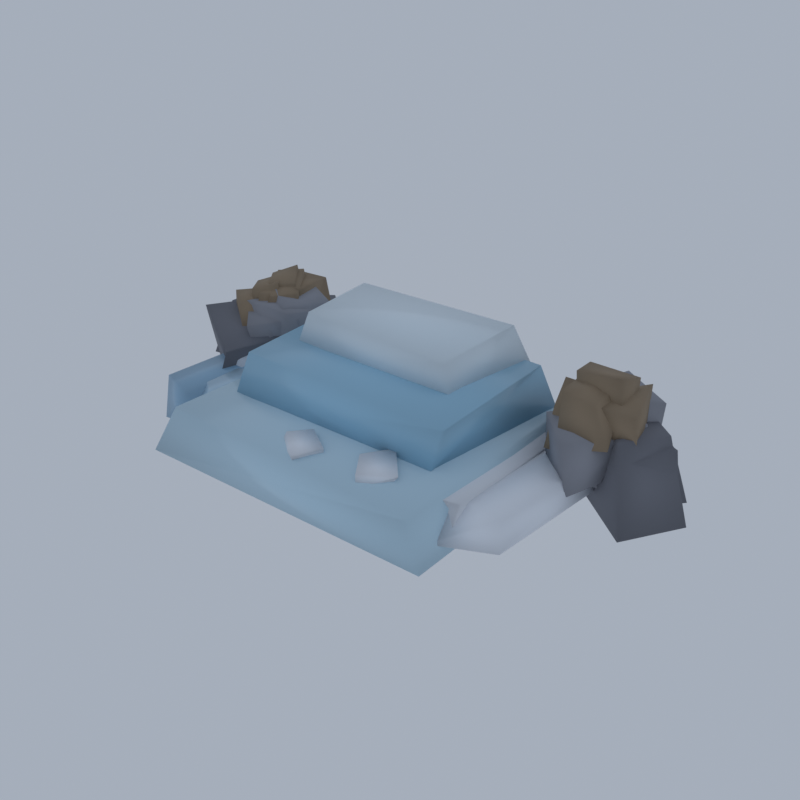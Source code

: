 # Source: HL03_02_glacier_tongue_02.blend  (saved by Blender 5.2.45; exported with 4.5.12 LTS)
import bpy
from mathutils import Matrix  # noqa: F401  (used for matrix-valued properties, if any)

bpy.ops.wm.read_factory_settings(use_empty=True)
scene = bpy.context.scene
scene.name = 'Scene'

# ---- collections
col_collection = bpy.data.collections.new('Collection'); scene.collection.children.link(col_collection)

# ---- materials (node trees are filled in below, after node groups)
mat_vg_f_icelo_ice = bpy.data.materials.new('vg_f_icelo|Ice')
mat_vg_f_icelo_ice.diffuse_color = (0.3112, 0.4995, 0.6661, 1.0)
mat_vg_f_ice_ice = bpy.data.materials.new('vg_f_ice|Ice')
mat_vg_f_ice_ice.diffuse_color = (0.4423, 0.6253, 0.7667, 1.0)
mat_vg_f_snowc_snow = bpy.data.materials.new('vg_f_snowc|Snow')
mat_vg_f_snowc_snow.diffuse_color = (0.7519, 0.8122, 0.8913, 1.0)
mat_vg_f_snow_snow = bpy.data.materials.new('vg_f_snow|Snow')
mat_vg_f_snow_snow.diffuse_color = (0.8592, 0.8994, 0.9574, 1.0)
mat_vg_f_recess_slate = bpy.data.materials.new('vg_f_recess|Slate')
mat_vg_f_recess_slate.diffuse_color = (0.03026, 0.02537, 0.03026, 1.0)
mat_vg_f_rkmid_slate = bpy.data.materials.new('vg_f_rkmid|Slate')
mat_vg_f_rkmid_slate.diffuse_color = (0.1905, 0.1975, 0.2271, 1.0)
mat_vg_f_rklit_cobblestone = bpy.data.materials.new('vg_f_rklit|Cobblestone')
mat_vg_f_rklit_cobblestone.diffuse_color = (0.3112, 0.3204, 0.3587, 1.0)
mat_vg_f_cliff3_cobblestone = bpy.data.materials.new('vg_f_cliff3|Cobblestone')
mat_vg_f_cliff3_cobblestone.diffuse_color = (0.3112, 0.2349, 0.1573, 1.0)
mat_vg_ice_ice = bpy.data.materials.new('vg_ice|Ice')
mat_vg_ice_ice.diffuse_color = (0.5605, 0.7667, 0.8913, 1.0)
mat_vg_ice2_ice = bpy.data.materials.new('vg_ice2|Ice')
mat_vg_ice2_ice.diffuse_color = (0.3587, 0.6253, 0.8122, 1.0)
mat_vg_icew_ice = bpy.data.materials.new('vg_iceW|Ice')
mat_vg_icew_ice.diffuse_color = (0.7667, 0.8751, 0.9406, 1.0)

# ---- material node trees
mat_vg_f_icelo_ice.use_nodes = True; mat_vg_f_icelo_ice.node_tree.nodes.clear()
_N = mat_vg_f_icelo_ice.node_tree.nodes; _L = mat_vg_f_icelo_ice.node_tree.links
n0 = _N.new('ShaderNodeBsdfPrincipled'); n0.name = 'Principled BSDF'; n0.location = (-200, 100)
n0.inputs[0].default_value = (0.3112, 0.4995, 0.6661, 1.0)
n0.inputs[2].default_value = 0.3
n0.inputs[10].default_value = 0.005
n1 = _N.new('ShaderNodeOutputMaterial'); n1.name = 'Material Output'; n1.location = (200, 100)
_L.new(n0.outputs[0], n1.inputs[0])
n1.is_active_output = True
mat_vg_f_ice_ice.use_nodes = True; mat_vg_f_ice_ice.node_tree.nodes.clear()
_N = mat_vg_f_ice_ice.node_tree.nodes; _L = mat_vg_f_ice_ice.node_tree.links
n0 = _N.new('ShaderNodeBsdfPrincipled'); n0.name = 'Principled BSDF'; n0.location = (-200, 100)
n0.inputs[0].default_value = (0.4423, 0.6253, 0.7667, 1.0)
n0.inputs[2].default_value = 0.32
n0.inputs[10].default_value = 0.005
n1 = _N.new('ShaderNodeOutputMaterial'); n1.name = 'Material Output'; n1.location = (200, 100)
_L.new(n0.outputs[0], n1.inputs[0])
n1.is_active_output = True
mat_vg_f_snowc_snow.use_nodes = True; mat_vg_f_snowc_snow.node_tree.nodes.clear()
_N = mat_vg_f_snowc_snow.node_tree.nodes; _L = mat_vg_f_snowc_snow.node_tree.links
n0 = _N.new('ShaderNodeBsdfPrincipled'); n0.name = 'Principled BSDF'; n0.location = (-200, 100)
n0.inputs[0].default_value = (0.7519, 0.8122, 0.8913, 1.0)
n0.inputs[2].default_value = 0.66
n0.inputs[10].default_value = 0.005
n1 = _N.new('ShaderNodeOutputMaterial'); n1.name = 'Material Output'; n1.location = (200, 100)
_L.new(n0.outputs[0], n1.inputs[0])
n1.is_active_output = True
mat_vg_f_snow_snow.use_nodes = True; mat_vg_f_snow_snow.node_tree.nodes.clear()
_N = mat_vg_f_snow_snow.node_tree.nodes; _L = mat_vg_f_snow_snow.node_tree.links
n0 = _N.new('ShaderNodeBsdfPrincipled'); n0.name = 'Principled BSDF'; n0.location = (-200, 100)
n0.inputs[0].default_value = (0.8592, 0.8994, 0.9574, 1.0)
n0.inputs[2].default_value = 0.62
n0.inputs[10].default_value = 0.005
n1 = _N.new('ShaderNodeOutputMaterial'); n1.name = 'Material Output'; n1.location = (200, 100)
_L.new(n0.outputs[0], n1.inputs[0])
n1.is_active_output = True
mat_vg_f_recess_slate.use_nodes = True; mat_vg_f_recess_slate.node_tree.nodes.clear()
_N = mat_vg_f_recess_slate.node_tree.nodes; _L = mat_vg_f_recess_slate.node_tree.links
n0 = _N.new('ShaderNodeBsdfPrincipled'); n0.name = 'Principled BSDF'; n0.location = (-200, 100)
n0.inputs[0].default_value = (0.03026, 0.02537, 0.03026, 1.0)
n0.inputs[2].default_value = 0.96
n0.inputs[10].default_value = 0.005
n1 = _N.new('ShaderNodeOutputMaterial'); n1.name = 'Material Output'; n1.location = (200, 100)
_L.new(n0.outputs[0], n1.inputs[0])
n1.is_active_output = True
mat_vg_f_rkmid_slate.use_nodes = True; mat_vg_f_rkmid_slate.node_tree.nodes.clear()
_N = mat_vg_f_rkmid_slate.node_tree.nodes; _L = mat_vg_f_rkmid_slate.node_tree.links
n0 = _N.new('ShaderNodeBsdfPrincipled'); n0.name = 'Principled BSDF'; n0.location = (-200, 100)
n0.inputs[0].default_value = (0.1905, 0.1975, 0.2271, 1.0)
n0.inputs[2].default_value = 0.92
n0.inputs[10].default_value = 0.005
n1 = _N.new('ShaderNodeOutputMaterial'); n1.name = 'Material Output'; n1.location = (200, 100)
_L.new(n0.outputs[0], n1.inputs[0])
n1.is_active_output = True
mat_vg_f_rklit_cobblestone.use_nodes = True; mat_vg_f_rklit_cobblestone.node_tree.nodes.clear()
_N = mat_vg_f_rklit_cobblestone.node_tree.nodes; _L = mat_vg_f_rklit_cobblestone.node_tree.links
n0 = _N.new('ShaderNodeBsdfPrincipled'); n0.name = 'Principled BSDF'; n0.location = (-200, 100)
n0.inputs[0].default_value = (0.3112, 0.3204, 0.3587, 1.0)
n0.inputs[2].default_value = 0.9
n0.inputs[10].default_value = 0.005
n1 = _N.new('ShaderNodeOutputMaterial'); n1.name = 'Material Output'; n1.location = (200, 100)
_L.new(n0.outputs[0], n1.inputs[0])
n1.is_active_output = True
mat_vg_f_cliff3_cobblestone.use_nodes = True; mat_vg_f_cliff3_cobblestone.node_tree.nodes.clear()
_N = mat_vg_f_cliff3_cobblestone.node_tree.nodes; _L = mat_vg_f_cliff3_cobblestone.node_tree.links
n0 = _N.new('ShaderNodeBsdfPrincipled'); n0.name = 'Principled BSDF'; n0.location = (-200, 100)
n0.inputs[0].default_value = (0.3112, 0.2349, 0.1573, 1.0)
n0.inputs[2].default_value = 0.9
n0.inputs[10].default_value = 0.005
n1 = _N.new('ShaderNodeOutputMaterial'); n1.name = 'Material Output'; n1.location = (200, 100)
_L.new(n0.outputs[0], n1.inputs[0])
n1.is_active_output = True
mat_vg_ice_ice.use_nodes = True; mat_vg_ice_ice.node_tree.nodes.clear()
_N = mat_vg_ice_ice.node_tree.nodes; _L = mat_vg_ice_ice.node_tree.links
n0 = _N.new('ShaderNodeBsdfPrincipled'); n0.name = 'Principled BSDF'; n0.location = (-200, 100)
n0.inputs[0].default_value = (0.5605, 0.7667, 0.8913, 1.0)
n0.inputs[2].default_value = 0.3
n0.inputs[10].default_value = 0.005
n1 = _N.new('ShaderNodeOutputMaterial'); n1.name = 'Material Output'; n1.location = (200, 100)
_L.new(n0.outputs[0], n1.inputs[0])
n1.is_active_output = True
mat_vg_ice2_ice.use_nodes = True; mat_vg_ice2_ice.node_tree.nodes.clear()
_N = mat_vg_ice2_ice.node_tree.nodes; _L = mat_vg_ice2_ice.node_tree.links
n0 = _N.new('ShaderNodeBsdfPrincipled'); n0.name = 'Principled BSDF'; n0.location = (-200, 100)
n0.inputs[0].default_value = (0.3587, 0.6253, 0.8122, 1.0)
n0.inputs[2].default_value = 0.28
n0.inputs[10].default_value = 0.005
n1 = _N.new('ShaderNodeOutputMaterial'); n1.name = 'Material Output'; n1.location = (200, 100)
_L.new(n0.outputs[0], n1.inputs[0])
n1.is_active_output = True
mat_vg_icew_ice.use_nodes = True; mat_vg_icew_ice.node_tree.nodes.clear()
_N = mat_vg_icew_ice.node_tree.nodes; _L = mat_vg_icew_ice.node_tree.links
n0 = _N.new('ShaderNodeBsdfPrincipled'); n0.name = 'Principled BSDF'; n0.location = (-200, 100)
n0.inputs[0].default_value = (0.7667, 0.8751, 0.9406, 1.0)
n0.inputs[2].default_value = 0.35
n0.inputs[10].default_value = 0.005
n1 = _N.new('ShaderNodeOutputMaterial'); n1.name = 'Material Output'; n1.location = (200, 100)
_L.new(n0.outputs[0], n1.inputs[0])
n1.is_active_output = True

# ---- world
world_world = bpy.data.worlds.new('World'); scene.world = world_world
world_world.use_nodes = True; world_world.node_tree.nodes.clear()
_N = world_world.node_tree.nodes; _L = world_world.node_tree.links
n0 = _N.new('ShaderNodeOutputWorld'); n0.name = 'World Output'; n0.location = (200, 100)
n1 = _N.new('ShaderNodeBackground'); n1.name = 'Background'; n1.location = (-200, 100)
n1.inputs[0].default_value = (0.42, 0.47, 0.55, 1.0)
n1.inputs[1].default_value = 0.9
_L.new(n1.outputs[0], n0.inputs[0])
n0.is_active_output = True
world_world.color = (0.05088, 0.05088, 0.05088)
world_world.sun_shadow_jitter_overblur = 0.0

# ---- meshes
me_glacier_tongue = bpy.data.meshes.new('glacier_tongue')
me_glacier_tongue.from_pydata([(-36.8, -16.64, 3.349), (-28.44, -16.38, 3.752), (-28.21, 8.918, 4.093), (-35.26, 8.663, 3.127), (-37.54, -14.7, 10.15), (-30.08, -17.22, 10.16), (-28.06, 6.856, 11.06), (-35.12, 6.923, 10.97), (-31.23, -16.75, 5.55), (-21.96, -19.72, 4.582), (-21.78, 10.83, 4.606), (-30.0, 14.12, 5.426), (-30.1, -12.83, 10.49), (-22.61, -17.64, 10.97), (-22.01, 8.013, 10.93), (-29.72, 11.25, 10.74), (-22.62, -6.073, 5.975), (-22.14, -3.025, 6.194), (-27.86, -1.284, 5.642), (-28.96, -4.911, 6.332), (-24.57, -5.386, 11.66), (-24.06, -3.153, 11.69), (-26.93, -2.41, 11.59), (-27.22, -4.065, 11.28), (-25.38, -20.79, 4.579), (-16.34, -23.55, 4.843), (-14.02, 13.43, 4.771), (-21.97, 9.48, 3.784), (-23.58, -18.53, 10.43), (-16.49, -17.39, 10.89), (-14.72, 7.415, 10.61), (-21.58, 8.986, 10.99), (-16.29, -22.91, 5.457), (-7.185, -17.87, 5.854), (-10.23, 15.28, 5.531), (-17.04, 12.49, 6.219), (-14.83, -20.97, 10.91), (-8.992, -14.65, 10.94), (-9.149, 13.16, 11.19), (-17.51, 7.422, 10.28), (-29.81, -6.133, 5.428), (-28.55, -2.514, 6.208), (-35.76, -2.183, 6.155), (-34.86, -6.028, 5.899), (-29.65, -5.497, 11.68), (-29.31, -3.41, 12.22), (-33.83, -2.987, 12.1), (-34.05, -5.258, 11.04), (-9.357, -21.15, 5.85), (-1.775, -22.7, 5.205), (-2.965, 17.08, 5.53), (-10.14, 14.42, 5.313), (-8.604, -17.1, 10.62), (-1.65, -14.62, 10.48), (-3.241, 13.26, 10.39), (-10.52, 14.19, 10.09), (-2.814, -16.66, 5.424), (5.525, -19.32, 5.767), (3.691, 16.93, 5.286), (-3.545, 12.72, 4.83), (-3.704, -15.12, 10.94), (4.131, -16.07, 10.76), (4.698, 11.93, 10.71), (-3.751, 10.29, 11.12), (1.528, -10.72, 6.322), (3.237, -5.005, 4.959), (0.05831, -3.533, 5.704), (-2.4, -7.725, 4.966), (1.036, -9.19, 12.34), (2.876, -5.453, 12.32), (-0.2506, -4.492, 11.67), (-0.996, -7.852, 11.69), (2.025, -18.9, 5.679), (9.346, -20.55, 4.946), (13.04, 14.57, 5.338), (3.458, 12.49, 4.89), (1.833, -15.01, 9.467), (10.22, -19.8, 9.574), (11.73, 7.978, 9.502), (3.694, 9.582, 9.737), (9.461, -19.06, 4.771), (18.59, -19.91, 5.658), (17.64, 12.89, 5.499), (8.946, 13.03, 4.86), (10.01, -11.44, 10.9), (17.0, -14.0, 10.82), (17.11, 11.29, 10.11), (10.8, 9.046, 10.33), (16.39, -14.66, 4.589), (23.51, -18.65, 4.872), (23.86, 12.74, 5.588), (16.54, 10.14, 4.993), (15.95, -16.77, 9.735), (23.88, -16.22, 10.61), (23.63, 8.413, 9.91), (16.17, 9.958, 10.08), (21.43, -20.36, 5.368), (30.78, -16.64, 5.79), (31.93, 12.14, 5.259), (24.86, 12.38, 5.864), (21.9, -13.74, 10.05), (29.4, -15.03, 9.592), (31.06, 8.224, 9.729), (23.61, 10.13, 9.584), (-6.18, -9.604, 10.32), (-1.134, -5.1, 10.17), (-4.758, 0.2774, 10.11), (-10.14, -3.756, 10.31), (-5.139, -8.804, 11.92), (-1.083, -4.813, 12.06), (-5.375, 0.1895, 11.92), (-9.636, -3.479, 12.12), (10.35, -21.86, 10.49), (13.43, -17.9, 10.46), (10.47, -12.67, 10.14), (5.497, -15.18, 10.19), (9.568, -21.07, 11.87), (14.62, -17.91, 12.03), (9.254, -11.99, 12.04), (6.209, -16.35, 11.92), (3.425, 11.5, 10.38), (7.818, 17.99, 10.2), (3.345, 20.44, 10.29), (0.2833, 14.63, 10.48), (4.331, 11.93, 12.26), (6.656, 17.6, 11.95), (2.276, 19.99, 11.92), (-1.064, 13.73, 12.18), (-11.47, -2.477, 10.43), (-5.994, 0.774, 10.45), (-7.865, 8.35, 10.4), (-13.78, 4.477, 10.35), (-11.32, -1.052, 12.09), (-5.565, 1.45, 11.9), (-7.695, 7.444, 12.19), (-14.4, 4.461, 11.97), (-1.131, -22.63, 10.39), (1.081, -18.41, 10.31), (-3.327, -15.74, 10.43), (-6.662, -19.28, 10.13), (-0.5168, -23.15, 11.97), (1.221, -18.46, 11.89), (-3.68, -15.37, 12.09), (-5.99, -18.71, 12.23), (-3.851, -6.223, 10.37), (-0.03773, -4.501, 10.47), (-2.614, 0.9366, 10.2), (-6.863, -0.5593, 10.36), (-4.124, -6.727, 12.17), (-0.04409, -4.525, 11.92), (-3.13, 1.806, 11.96), (-6.398, 0.2379, 12.07), (2.752, -8.382, 10.69), (3.853, -8.591, 10.69), (5.431, 0.6629, 10.69), (4.331, 0.8721, 10.69), (2.752, -8.382, 11.24), (3.853, -8.591, 11.24), (5.431, 0.6629, 11.24), (4.331, 0.8721, 11.24), (5.298, -6.825, 10.69), (6.14, -7.0, 10.69), (7.945, 2.68, 10.69), (7.104, 2.855, 10.69), (5.298, -6.825, 11.19), (6.14, -7.0, 11.19), (7.945, 2.68, 11.19), (7.104, 2.855, 11.19), (-23.04, -1.349, 10.69), (-21.95, -1.526, 10.69), (-20.44, 8.843, 10.69), (-21.53, 9.02, 10.69), (-23.04, -1.349, 11.19), (-21.95, -1.526, 11.19), (-20.44, 8.843, 11.19), (-21.53, 9.02, 11.19), (10.49, -10.86, 10.69), (11.4, -11.03, 10.69), (13.5, 1.943, 10.69), (12.59, 2.108, 10.69), (10.49, -10.86, 11.19), (11.4, -11.03, 11.19), (13.5, 1.943, 11.19), (12.59, 2.108, 11.19), (-0.9774, -4.26, 10.69), (-0.1924, -4.171, 10.69), (-1.629, 9.978, 10.69), (-2.414, 9.889, 10.69), (-0.9774, -4.26, 11.19), (-0.1924, -4.171, 11.19), (-1.629, 9.978, 11.19), (-2.414, 9.889, 11.19), (-33.15, 6.834, 2.435), (-26.77, 16.69, 2.274), (-35.73, 23.51, 0.0), (-42.88, 12.22, 0.6179), (-32.83, 7.219, 13.93), (-29.21, 18.47, 12.95), (-36.76, 25.0, 12.36), (-43.8, 14.19, 14.06), (-34.68, 7.081, 3.176), (-27.05, 7.966, 3.232), (-27.45, 16.77, 2.839), (-34.88, 15.35, 2.247), (-32.38, 8.665, 10.73), (-28.29, 9.257, 10.02), (-28.02, 17.13, 11.66), (-33.61, 16.26, 10.1), (-35.06, -8.345, 1.725), (-24.22, 1.768, 5.03), (-38.03, 10.95, 4.616), (-42.56, 1.404, 4.448), (-30.76, -7.754, 13.86), (-27.21, 2.486, 14.18), (-36.96, 12.33, 16.26), (-44.1, -0.2384, 16.39), (-34.22, 8.489, 5.758), (-27.77, 10.82, 4.48), (-30.22, 19.16, 3.639), (-37.21, 14.65, 3.743), (-33.85, 6.985, 13.99), (-30.24, 11.99, 12.38), (-31.39, 17.36, 12.47), (-38.5, 14.87, 13.55), (-42.13, 4.461, 3.953), (-33.27, 4.065, 5.811), (-34.0, 17.85, 5.401), (-45.0, 14.34, 4.175), (-40.65, 3.937, 16.06), (-32.19, 7.074, 14.58), (-36.01, 15.58, 16.35), (-43.64, 13.52, 16.61), (-44.63, 1.558, 6.625), (-34.27, 3.027, 6.547), (-36.65, 15.85, 5.128), (-44.8, 13.27, 7.701), (-41.83, 3.957, 16.5), (-37.2, 4.448, 15.59), (-37.32, 13.46, 15.13), (-44.42, 12.71, 15.32), (36.37, 2.925, 3.489), (42.91, 11.12, 1.657), (35.5, 16.34, 0.5908), (29.16, 11.8, 3.084), (36.51, 2.403, 12.51), (41.64, 10.21, 13.79), (34.83, 14.66, 13.02), (28.94, 10.67, 13.32), (36.7, 10.2, 2.327), (41.99, 14.97, 3.023), (32.98, 20.59, 3.67), (29.29, 14.87, 3.634), (38.11, 10.33, 9.998), (39.23, 14.33, 11.58), (34.79, 19.14, 10.46), (29.33, 15.0, 11.52), (26.77, 8.824, 2.536), (34.37, 13.66, 3.705), (26.21, 23.12, 3.836), (20.26, 16.04, 4.775), (27.53, 9.736, 15.0), (33.31, 13.26, 12.41), (26.24, 21.46, 14.76), (20.93, 14.98, 13.28), (39.28, -0.4658, 2.98), (45.0, 8.825, 3.146), (34.12, 17.31, 6.046), (26.66, 9.286, 3.428), (36.08, 3.09, 15.99), (39.98, 11.2, 15.05), (34.14, 15.95, 14.99), (31.18, 8.763, 13.97), (24.39, 8.389, 6.63), (30.69, 11.78, 4.8), (26.83, 18.61, 4.953), (19.32, 14.48, 4.736), (24.1, 9.038, 13.72), (29.3, 12.55, 13.21), (26.75, 18.88, 13.86), (20.88, 16.07, 12.02), (24.01, 3.358, 5.881), (31.9, 5.037, 7.677), (25.76, 17.21, 7.111), (20.01, 14.29, 6.587), (24.78, 4.161, 13.72), (30.58, 7.345, 14.79), (26.46, 16.66, 14.23), (21.1, 12.09, 15.67), (-24.67, 3.24, 6.533), (-25.56, 13.41, 6.189), (-38.28, 12.19, 6.151), (-37.51, 1.406, 7.731), (-25.78, 1.779, 18.83), (-25.38, 11.97, 16.74), (-34.76, 13.22, 17.69), (-36.33, 2.125, 18.58), (-28.94, -0.2192, 9.072), (-25.98, 8.848, 8.406), (-35.08, 10.86, 7.423), (-36.37, 2.391, 7.033), (-28.75, 0.5774, 16.66), (-27.77, 9.019, 16.87), (-33.99, 10.57, 16.43), (-35.18, 1.757, 16.38), (-31.36, -0.1441, 8.609), (-25.65, 4.646, 9.595), (-34.35, 12.7, 9.416), (-40.37, 6.163, 8.524), (-31.19, -2.507, 16.64), (-25.44, 3.807, 17.3), (-34.88, 14.58, 17.14), (-39.51, 6.24, 17.82), (-26.51, 2.359, 10.77), (-23.62, 10.72, 9.019), (-36.06, 17.4, 8.101), (-39.82, 6.62, 8.4), (-28.08, 2.948, 18.99), (-25.3, 11.59, 18.08), (-33.21, 14.58, 19.47), (-35.69, 7.974, 20.57), (-34.51, 5.139, 10.14), (-28.96, 5.243, 11.3), (-30.61, 10.61, 11.24), (-36.77, 9.926, 11.76), (-34.44, 4.816, 16.13), (-30.38, 5.525, 16.12), (-31.43, 9.411, 17.45), (-35.11, 9.912, 16.48), (34.43, 4.805, 6.316), (36.49, 13.01, 8.304), (27.82, 14.88, 7.669), (27.33, 5.764, 6.411), (34.6, 6.938, 16.81), (36.34, 10.99, 15.72), (27.12, 12.36, 16.85), (26.46, 5.331, 16.89), (30.96, -1.299, 7.243), (33.6, 3.878, 8.243), (30.14, 8.551, 7.865), (24.22, 4.192, 7.494), (30.48, -2.369, 15.92), (35.72, 5.197, 15.14), (29.28, 8.356, 16.93), (24.33, 3.271, 16.88), (27.3, 3.425, 9.539), (35.02, 7.612, 8.272), (30.65, 12.62, 10.04), (23.67, 12.03, 9.788), (27.94, 2.793, 16.42), (35.37, 6.405, 18.64), (30.52, 12.05, 16.42), (24.74, 10.38, 17.22), (30.49, 6.687, 10.02), (36.34, 14.44, 8.836), (29.31, 20.38, 10.22), (23.66, 11.75, 8.337), (29.96, 7.2, 20.22), (37.19, 14.44, 17.96), (28.91, 18.16, 19.23), (24.44, 11.06, 17.97), (-33.76, -1.199, 12.6), (-30.71, 5.876, 11.26), (-39.3, 10.18, 12.26), (-40.96, 4.005, 12.5), (-36.06, 0.7648, 18.66), (-32.22, 4.459, 17.07), (-37.06, 7.902, 18.97), (-40.76, 4.064, 18.75), (-35.66, 8.406, 13.3), (-29.52, 8.373, 11.93), (-28.57, 15.99, 12.82), (-35.17, 15.39, 13.38), (-35.41, 8.679, 20.23), (-29.57, 8.601, 20.22), (-31.29, 16.98, 19.6), (-35.35, 14.7, 20.5), (-33.74, 2.653, 14.43), (-27.77, 6.408, 12.92), (-32.63, 14.95, 13.75), (-39.03, 10.66, 14.25), (-32.38, 4.13, 19.59), (-29.06, 7.675, 19.85), (-34.23, 14.46, 21.24), (-37.9, 11.7, 20.93), (-34.42, 2.115, 13.74), (-30.45, 5.139, 13.93), (-34.52, 11.47, 15.02), (-38.86, 8.241, 15.28), (-34.38, 3.638, 19.7), (-31.83, 6.321, 19.79), (-34.8, 10.9, 20.34), (-37.89, 8.0, 19.92), (-35.33, 2.985, 15.23), (-32.05, 6.709, 15.71), (-36.67, 12.22, 15.52), (-40.21, 9.327, 14.62), (-36.35, 3.753, 20.05), (-33.21, 6.531, 20.87), (-35.66, 12.08, 20.99), (-39.09, 7.824, 19.79), (-35.52, 6.389, 16.79), (-31.28, 9.358, 16.21), (-33.62, 13.82, 16.99), (-38.92, 10.83, 16.27), (-34.89, 6.476, 20.68), (-31.07, 9.1, 20.67), (-34.76, 13.42, 22.17), (-37.56, 10.01, 20.97), (25.11, 1.899, 11.86), (32.27, 4.804, 10.55), (29.75, 12.52, 11.61), (24.0, 10.68, 11.45), (25.43, 3.57, 18.21), (33.19, 5.456, 19.41), (29.62, 11.21, 18.82), (23.6, 9.206, 19.93), (32.71, 4.246, 12.31), (37.72, 6.258, 11.46), (35.27, 13.03, 13.41), (28.98, 9.703, 13.37), (31.89, 3.158, 20.3), (37.43, 4.919, 19.6), (35.04, 13.96, 20.56), (29.89, 11.08, 19.03), (33.18, 5.149, 14.08), (35.29, 12.76, 12.64), (28.78, 13.24, 14.47), (28.11, 7.892, 13.65), (33.47, 6.087, 20.44), (34.28, 11.8, 20.06), (29.45, 13.35, 20.76), (28.07, 8.422, 20.81), (27.85, 0.4592, 13.35), (35.28, 1.834, 14.82), (32.18, 9.592, 14.25), (26.64, 8.797, 13.12), (27.57, 1.779, 21.83), (32.43, 2.443, 20.87), (32.71, 10.32, 21.61), (26.1, 10.01, 21.07), (25.93, 7.577, 15.01), (30.44, 7.905, 15.0), (29.84, 13.43, 15.4), (25.29, 12.47, 15.55), (26.06, 8.123, 19.84), (29.44, 9.6, 19.59), (30.4, 12.99, 20.62), (25.66, 12.96, 20.49), (27.68, 5.938, 16.61), (34.87, 6.371, 14.74), (33.66, 12.29, 16.73), (25.93, 11.97, 16.64), (26.69, 6.763, 22.76), (34.44, 5.709, 24.0), (34.1, 11.87, 22.05), (25.97, 11.72, 22.15), (-29.39, -25.0, 3.41), (23.7, -24.62, 3.517), (22.81, 15.68, 3.68), (-24.98, 16.13, 3.593), (-25.7, -23.02, 11.45), (21.01, -24.39, 10.98), (20.4, 14.38, 11.36), (-25.55, 13.74, 11.06), (-22.63, -13.47, 10.66), (16.07, -12.72, 10.88), (19.34, 14.86, 10.49), (-23.76, 15.48, 10.27), (-20.68, -11.84, 18.27), (18.36, -12.85, 18.39), (16.54, 13.59, 18.01), (-22.99, 14.86, 18.06), (-18.46, -3.595, 16.88), (12.25, -3.592, 17.01), (14.27, 14.61, 16.94), (-19.02, 14.25, 16.69), (-16.07, -3.032, 23.39), (11.3, -3.845, 23.1), (11.24, 13.66, 23.14), (-18.39, 12.73, 23.0)], [], [(0, 3, 2, 1), (4, 5, 6, 7), (0, 1, 5, 4), (1, 2, 6, 5), (2, 3, 7, 6), (3, 0, 4, 7), (8, 11, 10, 9), (12, 13, 14, 15), (8, 9, 13, 12), (9, 10, 14, 13), (10, 11, 15, 14), (11, 8, 12, 15), (16, 19, 18, 17), (20, 21, 22, 23), (16, 17, 21, 20), (17, 18, 22, 21), (18, 19, 23, 22), (19, 16, 20, 23), (24, 27, 26, 25), (28, 29, 30, 31), (24, 25, 29, 28), (25, 26, 30, 29), (26, 27, 31, 30), (27, 24, 28, 31), (32, 35, 34, 33), (36, 37, 38, 39), (32, 33, 37, 36), (33, 34, 38, 37), (34, 35, 39, 38), (35, 32, 36, 39), (40, 43, 42, 41), (44, 45, 46, 47), (40, 41, 45, 44), (41, 42, 46, 45), (42, 43, 47, 46), (43, 40, 44, 47), (48, 51, 50, 49), (52, 53, 54, 55), (48, 49, 53, 52), (49, 50, 54, 53), (50, 51, 55, 54), (51, 48, 52, 55), (56, 59, 58, 57), (60, 61, 62, 63), (56, 57, 61, 60), (57, 58, 62, 61), (58, 59, 63, 62), (59, 56, 60, 63), (64, 67, 66, 65), (68, 69, 70, 71), (64, 65, 69, 68), (65, 66, 70, 69), (66, 67, 71, 70), (67, 64, 68, 71), (72, 75, 74, 73), (76, 77, 78, 79), (72, 73, 77, 76), (73, 74, 78, 77), (74, 75, 79, 78), (75, 72, 76, 79), (80, 83, 82, 81), (84, 85, 86, 87), (80, 81, 85, 84), (81, 82, 86, 85), (82, 83, 87, 86), (83, 80, 84, 87), (88, 91, 90, 89), (92, 93, 94, 95), (88, 89, 93, 92), (89, 90, 94, 93), (90, 91, 95, 94), (91, 88, 92, 95), (96, 99, 98, 97), (100, 101, 102, 103), (96, 97, 101, 100), (97, 98, 102, 101), (98, 99, 103, 102), (99, 96, 100, 103), (104, 107, 106, 105), (108, 109, 110, 111), (104, 105, 109, 108), (105, 106, 110, 109), (106, 107, 111, 110), (107, 104, 108, 111), (112, 115, 114, 113), (116, 117, 118, 119), (112, 113, 117, 116), (113, 114, 118, 117), (114, 115, 119, 118), (115, 112, 116, 119), (120, 123, 122, 121), (124, 125, 126, 127), (120, 121, 125, 124), (121, 122, 126, 125), (122, 123, 127, 126), (123, 120, 124, 127), (128, 131, 130, 129), (132, 133, 134, 135), (128, 129, 133, 132), (129, 130, 134, 133), (130, 131, 135, 134), (131, 128, 132, 135), (136, 139, 138, 137), (140, 141, 142, 143), (136, 137, 141, 140), (137, 138, 142, 141), (138, 139, 143, 142), (139, 136, 140, 143), (144, 147, 146, 145), (148, 149, 150, 151), (144, 145, 149, 148), (145, 146, 150, 149), (146, 147, 151, 150), (147, 144, 148, 151), (152, 155, 154, 153), (156, 157, 158, 159), (152, 153, 157, 156), (153, 154, 158, 157), (154, 155, 159, 158), (155, 152, 156, 159), (160, 163, 162, 161), (164, 165, 166, 167), (160, 161, 165, 164), (161, 162, 166, 165), (162, 163, 167, 166), (163, 160, 164, 167), (168, 171, 170, 169), (172, 173, 174, 175), (168, 169, 173, 172), (169, 170, 174, 173), (170, 171, 175, 174), (171, 168, 172, 175), (176, 179, 178, 177), (180, 181, 182, 183), (176, 177, 181, 180), (177, 178, 182, 181), (178, 179, 183, 182), (179, 176, 180, 183), (184, 187, 186, 185), (188, 189, 190, 191), (184, 185, 189, 188), (185, 186, 190, 189), (186, 187, 191, 190), (187, 184, 188, 191), (192, 195, 194, 193), (196, 197, 198, 199), (192, 193, 197, 196), (193, 194, 198, 197), (194, 195, 199, 198), (195, 192, 196, 199), (200, 203, 202, 201), (204, 205, 206, 207), (200, 201, 205, 204), (201, 202, 206, 205), (202, 203, 207, 206), (203, 200, 204, 207), (208, 211, 210, 209), (212, 213, 214, 215), (208, 209, 213, 212), (209, 210, 214, 213), (210, 211, 215, 214), (211, 208, 212, 215), (216, 219, 218, 217), (220, 221, 222, 223), (216, 217, 221, 220), (217, 218, 222, 221), (218, 219, 223, 222), (219, 216, 220, 223), (224, 227, 226, 225), (228, 229, 230, 231), (224, 225, 229, 228), (225, 226, 230, 229), (226, 227, 231, 230), (227, 224, 228, 231), (232, 235, 234, 233), (236, 237, 238, 239), (232, 233, 237, 236), (233, 234, 238, 237), (234, 235, 239, 238), (235, 232, 236, 239), (240, 243, 242, 241), (244, 245, 246, 247), (240, 241, 245, 244), (241, 242, 246, 245), (242, 243, 247, 246), (243, 240, 244, 247), (248, 251, 250, 249), (252, 253, 254, 255), (248, 249, 253, 252), (249, 250, 254, 253), (250, 251, 255, 254), (251, 248, 252, 255), (256, 259, 258, 257), (260, 261, 262, 263), (256, 257, 261, 260), (257, 258, 262, 261), (258, 259, 263, 262), (259, 256, 260, 263), (264, 267, 266, 265), (268, 269, 270, 271), (264, 265, 269, 268), (265, 266, 270, 269), (266, 267, 271, 270), (267, 264, 268, 271), (272, 275, 274, 273), (276, 277, 278, 279), (272, 273, 277, 276), (273, 274, 278, 277), (274, 275, 279, 278), (275, 272, 276, 279), (280, 283, 282, 281), (284, 285, 286, 287), (280, 281, 285, 284), (281, 282, 286, 285), (282, 283, 287, 286), (283, 280, 284, 287), (288, 291, 290, 289), (292, 293, 294, 295), (288, 289, 293, 292), (289, 290, 294, 293), (290, 291, 295, 294), (291, 288, 292, 295), (296, 299, 298, 297), (300, 301, 302, 303), (296, 297, 301, 300), (297, 298, 302, 301), (298, 299, 303, 302), (299, 296, 300, 303), (304, 307, 306, 305), (308, 309, 310, 311), (304, 305, 309, 308), (305, 306, 310, 309), (306, 307, 311, 310), (307, 304, 308, 311), (312, 315, 314, 313), (316, 317, 318, 319), (312, 313, 317, 316), (313, 314, 318, 317), (314, 315, 319, 318), (315, 312, 316, 319), (320, 323, 322, 321), (324, 325, 326, 327), (320, 321, 325, 324), (321, 322, 326, 325), (322, 323, 327, 326), (323, 320, 324, 327), (328, 331, 330, 329), (332, 333, 334, 335), (328, 329, 333, 332), (329, 330, 334, 333), (330, 331, 335, 334), (331, 328, 332, 335), (336, 339, 338, 337), (340, 341, 342, 343), (336, 337, 341, 340), (337, 338, 342, 341), (338, 339, 343, 342), (339, 336, 340, 343), (344, 347, 346, 345), (348, 349, 350, 351), (344, 345, 349, 348), (345, 346, 350, 349), (346, 347, 351, 350), (347, 344, 348, 351), (352, 355, 354, 353), (356, 357, 358, 359), (352, 353, 357, 356), (353, 354, 358, 357), (354, 355, 359, 358), (355, 352, 356, 359), (360, 363, 362, 361), (364, 365, 366, 367), (360, 361, 365, 364), (361, 362, 366, 365), (362, 363, 367, 366), (363, 360, 364, 367), (368, 371, 370, 369), (372, 373, 374, 375), (368, 369, 373, 372), (369, 370, 374, 373), (370, 371, 375, 374), (371, 368, 372, 375), (376, 379, 378, 377), (380, 381, 382, 383), (376, 377, 381, 380), (377, 378, 382, 381), (378, 379, 383, 382), (379, 376, 380, 383), (384, 387, 386, 385), (388, 389, 390, 391), (384, 385, 389, 388), (385, 386, 390, 389), (386, 387, 391, 390), (387, 384, 388, 391), (392, 395, 394, 393), (396, 397, 398, 399), (392, 393, 397, 396), (393, 394, 398, 397), (394, 395, 399, 398), (395, 392, 396, 399), (400, 403, 402, 401), (404, 405, 406, 407), (400, 401, 405, 404), (401, 402, 406, 405), (402, 403, 407, 406), (403, 400, 404, 407), (408, 411, 410, 409), (412, 413, 414, 415), (408, 409, 413, 412), (409, 410, 414, 413), (410, 411, 415, 414), (411, 408, 412, 415), (416, 419, 418, 417), (420, 421, 422, 423), (416, 417, 421, 420), (417, 418, 422, 421), (418, 419, 423, 422), (419, 416, 420, 423), (424, 427, 426, 425), (428, 429, 430, 431), (424, 425, 429, 428), (425, 426, 430, 429), (426, 427, 431, 430), (427, 424, 428, 431), (432, 435, 434, 433), (436, 437, 438, 439), (432, 433, 437, 436), (433, 434, 438, 437), (434, 435, 439, 438), (435, 432, 436, 439), (440, 443, 442, 441), (444, 445, 446, 447), (440, 441, 445, 444), (441, 442, 446, 445), (442, 443, 447, 446), (443, 440, 444, 447), (448, 451, 450, 449), (452, 453, 454, 455), (448, 449, 453, 452), (449, 450, 454, 453), (450, 451, 455, 454), (451, 448, 452, 455), (456, 459, 458, 457), (460, 461, 462, 463), (456, 457, 461, 460), (457, 458, 462, 461), (458, 459, 463, 462), (459, 456, 460, 463), (464, 467, 466, 465), (468, 469, 470, 471), (464, 465, 469, 468), (465, 466, 470, 469), (466, 467, 471, 470), (467, 464, 468, 471), (472, 475, 474, 473), (476, 477, 478, 479), (472, 473, 477, 476), (473, 474, 478, 477), (474, 475, 479, 478), (475, 472, 476, 479)])
me_glacier_tongue.polygons.foreach_set('use_smooth', [True] * 360)
me_glacier_tongue.polygons.foreach_set('material_index', [0, 0, 0, 0, 0, 0, 1, 1, 1, 1, 1, 1, 1, 1, 1, 1, 1, 1, 1, 1, 1, 1, 1, 1, 1, 1, 1, 1, 1, 1, 2, 2, 2, 2, 2, 2, 2, 2, 2, 2, 2, 2, 2, 2, 2, 2, 2, 2, 2, 2, 2, 2, 2, 2, 2, 2, 2, 2, 2, 2, 2, 2, 2, 2, 2, 2, 3, 3, 3, 3, 3, 3, 3, 3, 3, 3, 3, 3, 3, 3, 3, 3, 3, 3, 3, 3, 3, 3, 3, 3, 3, 3, 3, 3, 3, 3, 3, 3, 3, 3, 3, 3, 3, 3, 3, 3, 3, 3, 3, 3, 3, 3, 3, 3, 4, 4, 4, 4, 4, 4, 4, 4, 4, 4, 4, 4, 4, 4, 4, 4, 4, 4, 4, 4, 4, 4, 4, 4, 4, 4, 4, 4, 4, 4, 5, 5, 5, 5, 5, 5, 5, 5, 5, 5, 5, 5, 5, 5, 5, 5, 5, 5, 5, 5, 5, 5, 5, 5, 5, 5, 5, 5, 5, 5, 5, 5, 5, 5, 5, 5, 5, 5, 5, 5, 5, 5, 5, 5, 5, 5, 5, 5, 5, 5, 5, 5, 5, 5, 5, 5, 5, 5, 5, 5, 5, 5, 5, 5, 5, 5, 5, 5, 5, 5, 5, 5, 6, 6, 6, 6, 6, 6, 6, 6, 6, 6, 6, 6, 6, 6, 6, 6, 6, 6, 6, 6, 6, 6, 6, 6, 6, 6, 6, 6, 6, 6, 6, 6, 6, 6, 6, 6, 6, 6, 6, 6, 6, 6, 6, 6, 6, 6, 6, 6, 6, 6, 6, 6, 6, 6, 7, 7, 7, 7, 7, 7, 7, 7, 7, 7, 7, 7, 7, 7, 7, 7, 7, 7, 7, 7, 7, 7, 7, 7, 7, 7, 7, 7, 7, 7, 7, 7, 7, 7, 7, 7, 7, 7, 7, 7, 7, 7, 7, 7, 7, 7, 7, 7, 7, 7, 7, 7, 7, 7, 7, 7, 7, 7, 7, 7, 7, 7, 7, 7, 7, 7, 7, 7, 7, 7, 7, 7, 8, 8, 8, 8, 8, 8, 9, 9, 9, 9, 9, 9, 10, 10, 10, 10, 10, 10])
_k = set([(0, 1), (0, 3), (0, 4), (1, 2), (1, 5), (2, 3), (2, 6), (3, 7), (4, 5), (4, 7), (5, 6), (6, 7), (8, 9), (8, 11), (8, 12), (9, 10), (9, 13), (10, 11), (10, 14), (11, 15), (12, 13), (12, 15), (13, 14), (14, 15), (16, 17), (16, 19), (16, 20), (17, 18), (17, 21), (18, 19), (18, 22), (19, 23), (20, 21), (20, 23), (21, 22), (22, 23), (24, 25), (24, 27), (24, 28), (25, 26), (25, 29), (26, 27), (26, 30), (27, 31), (28, 29), (28, 31), (29, 30), (30, 31), (32, 33), (32, 35), (32, 36), (33, 34), (33, 37), (34, 35), (34, 38), (35, 39), (36, 37), (36, 39), (37, 38), (38, 39), (40, 41), (40, 43), (40, 44), (41, 42), (41, 45), (42, 43), (42, 46), (43, 47), (44, 45), (44, 47), (45, 46), (46, 47), (48, 49), (48, 51), (48, 52), (49, 50), (49, 53), (50, 51), (50, 54), (51, 55), (52, 53), (52, 55), (53, 54), (54, 55), (56, 57), (56, 59), (56, 60), (57, 58), (57, 61), (58, 59), (58, 62), (59, 63), (60, 61), (60, 63), (61, 62), (62, 63), (64, 65), (64, 67), (64, 68), (65, 66), (65, 69), (66, 67), (66, 70), (67, 71), (68, 69), (68, 71), (69, 70), (70, 71), (72, 73), (72, 75), (72, 76), (73, 74), (73, 77), (74, 75), (74, 78), (75, 79), (76, 77), (76, 79), (77, 78), (78, 79), (80, 81), (80, 83), (80, 84), (81, 82), (81, 85), (82, 83), (82, 86), (83, 87), (84, 85), (84, 87), (85, 86), (86, 87), (88, 89), (88, 91), (88, 92), (89, 90), (89, 93), (90, 91), (90, 94), (91, 95), (92, 93), (92, 95), (93, 94), (94, 95), (96, 97), (96, 99), (96, 100), (97, 98), (97, 101), (98, 99), (98, 102), (99, 103), (100, 101), (100, 103), (101, 102), (102, 103), (104, 105), (104, 107), (104, 108), (105, 106), (105, 109), (106, 107), (106, 110), (107, 111), (108, 109), (108, 111), (109, 110), (110, 111), (112, 113), (112, 115), (112, 116), (113, 114), (113, 117), (114, 115), (114, 118), (115, 119), (116, 117), (116, 119), (117, 118), (118, 119), (120, 121), (120, 123), (120, 124), (121, 122), (121, 125), (122, 123), (122, 126), (123, 127), (124, 125), (124, 127), (125, 126), (126, 127), (128, 129), (128, 131), (128, 132), (129, 130), (129, 133), (130, 131), (130, 134), (131, 135), (132, 133), (132, 135), (133, 134), (134, 135), (136, 137), (136, 139), (136, 140), (137, 138), (137, 141), (138, 139), (138, 142), (139, 143), (140, 141), (140, 143), (141, 142), (142, 143), (144, 145), (144, 147), (144, 148), (145, 146), (145, 149), (146, 147), (146, 150), (147, 151), (148, 149), (148, 151), (149, 150), (150, 151), (152, 153), (152, 155), (152, 156), (153, 154), (153, 157), (154, 155), (154, 158), (155, 159), (156, 157), (156, 159), (157, 158), (158, 159), (160, 161), (160, 163), (160, 164), (161, 162), (161, 165), (162, 163), (162, 166), (163, 167), (164, 165), (164, 167), (165, 166), (166, 167), (168, 169), (168, 171), (168, 172), (169, 170), (169, 173), (170, 171), (170, 174), (171, 175), (172, 173), (172, 175), (173, 174), (174, 175), (176, 177), (176, 179), (176, 180), (177, 178), (177, 181), (178, 179), (178, 182), (179, 183), (180, 181), (180, 183), (181, 182), (182, 183), (184, 185), (184, 187), (184, 188), (185, 186), (185, 189), (186, 187), (186, 190), (187, 191), (188, 189), (188, 191), (189, 190), (190, 191), (192, 193), (192, 195), (192, 196), (193, 194), (193, 197), (194, 195), (194, 198), (195, 199), (196, 197), (196, 199), (197, 198), (198, 199), (200, 201), (200, 203), (200, 204), (201, 202), (201, 205), (202, 203), (202, 206), (203, 207), (204, 205), (204, 207), (205, 206), (206, 207), (208, 209), (208, 211), (208, 212), (209, 210), (209, 213), (210, 211), (210, 214), (211, 215), (212, 213), (212, 215), (213, 214), (214, 215), (216, 217), (216, 219), (216, 220), (217, 218), (217, 221), (218, 219), (218, 222), (219, 223), (220, 221), (220, 223), (221, 222), (222, 223), (224, 225), (224, 227), (224, 228), (225, 226), (225, 229), (226, 227), (226, 230), (227, 231), (228, 229), (228, 231), (229, 230), (230, 231), (232, 233), (232, 235), (232, 236), (233, 234), (233, 237), (234, 235), (234, 238), (235, 239), (236, 237), (236, 239), (237, 238), (238, 239), (240, 241), (240, 243), (240, 244), (241, 242), (241, 245), (242, 243), (242, 246), (243, 247), (244, 245), (244, 247), (245, 246), (246, 247), (248, 249), (248, 251), (248, 252), (249, 250), (249, 253), (250, 251), (250, 254), (251, 255), (252, 253), (252, 255), (253, 254), (254, 255), (256, 257), (256, 259), (256, 260), (257, 258), (257, 261), (258, 259), (258, 262), (259, 263), (260, 261), (260, 263), (261, 262), (262, 263), (264, 265), (264, 267), (264, 268), (265, 266), (265, 269), (266, 267), (266, 270), (267, 271), (268, 269), (268, 271), (269, 270), (270, 271), (272, 273), (272, 275), (272, 276), (273, 274), (273, 277), (274, 275), (274, 278), (275, 279), (276, 277), (276, 279), (277, 278), (278, 279), (280, 281), (280, 283), (280, 284), (281, 282), (281, 285), (282, 283), (282, 286), (283, 287), (284, 285), (284, 287), (285, 286), (286, 287), (288, 289), (288, 291), (288, 292), (289, 290), (289, 293), (290, 291), (290, 294), (291, 295), (292, 293), (292, 295), (293, 294), (294, 295), (296, 297), (296, 299), (296, 300), (297, 298), (297, 301), (298, 299), (298, 302), (299, 303), (300, 301), (300, 303), (301, 302), (302, 303), (304, 305), (304, 307), (304, 308), (305, 306), (305, 309), (306, 307), (306, 310), (307, 311), (308, 309), (308, 311), (309, 310), (310, 311), (312, 313), (312, 315), (312, 316), (313, 314), (313, 317), (314, 315), (314, 318), (315, 319), (316, 317), (316, 319), (317, 318), (318, 319), (320, 321), (320, 323), (320, 324), (321, 322), (321, 325), (322, 323), (322, 326), (323, 327), (324, 325), (324, 327), (325, 326), (326, 327), (328, 329), (328, 331), (328, 332), (329, 330), (329, 333), (330, 331), (330, 334), (331, 335), (332, 333), (332, 335), (333, 334), (334, 335), (336, 337), (336, 339), (336, 340), (337, 338), (337, 341), (338, 339), (338, 342), (339, 343), (340, 341), (340, 343), (341, 342), (342, 343), (344, 345), (344, 347), (344, 348), (345, 346), (345, 349), (346, 347), (346, 350), (347, 351), (348, 349), (348, 351), (349, 350), (350, 351), (352, 353), (352, 355), (352, 356), (353, 354), (353, 357), (354, 355), (354, 358), (355, 359), (356, 357), (356, 359), (357, 358), (358, 359), (360, 361), (360, 363), (360, 364), (361, 362), (361, 365), (362, 363), (362, 366), (363, 367), (364, 365), (364, 367), (365, 366), (366, 367), (368, 369), (368, 371), (368, 372), (369, 370), (369, 373), (370, 371), (370, 374), (371, 375), (372, 373), (372, 375), (373, 374), (374, 375), (376, 377), (376, 379), (376, 380), (377, 378), (377, 381), (378, 379), (378, 382), (379, 383), (380, 381), (380, 383), (381, 382), (382, 383), (384, 385), (384, 387), (384, 388), (385, 386), (385, 389), (386, 387), (386, 390), (387, 391), (388, 389), (388, 391), (389, 390), (390, 391), (392, 393), (392, 395), (392, 396), (393, 394), (393, 397), (394, 395), (394, 398), (395, 399), (396, 397), (396, 399), (397, 398), (398, 399), (400, 401), (400, 403), (400, 404), (401, 402), (401, 405), (402, 403), (402, 406), (403, 407), (404, 405), (404, 407), (405, 406), (406, 407), (408, 409), (408, 411), (408, 412), (409, 410), (409, 413), (410, 411), (410, 414), (411, 415), (412, 413), (412, 415), (413, 414), (414, 415), (416, 417), (416, 419), (416, 420), (417, 418), (417, 421), (418, 419), (418, 422), (419, 423), (420, 421), (420, 423), (421, 422), (422, 423), (424, 425), (424, 427), (424, 428), (425, 426), (425, 429), (426, 427), (426, 430), (427, 431), (428, 429), (428, 431), (429, 430), (430, 431), (432, 433), (432, 435), (432, 436), (433, 434), (433, 437), (434, 435), (434, 438), (435, 439), (436, 437), (436, 439), (437, 438), (438, 439), (440, 441), (440, 443), (440, 444), (441, 442), (441, 445), (442, 443), (442, 446), (443, 447), (444, 445), (444, 447), (445, 446), (446, 447), (448, 449), (448, 451), (448, 452), (449, 450), (449, 453), (450, 451), (450, 454), (451, 455), (452, 453), (452, 455), (453, 454), (454, 455), (456, 457), (456, 459), (456, 460), (457, 458), (457, 461), (458, 459), (458, 462), (459, 463), (460, 461), (460, 463), (461, 462), (462, 463), (464, 465), (464, 467), (464, 468), (465, 466), (465, 469), (466, 467), (466, 470), (467, 471), (468, 469), (468, 471), (469, 470), (470, 471), (472, 473), (472, 475), (472, 476), (473, 474), (473, 477), (474, 475), (474, 478), (475, 479), (476, 477), (476, 479), (477, 478), (478, 479)])
me_glacier_tongue.attributes.new('sharp_edge', 'BOOLEAN', 'EDGE').data.foreach_set('value', [ (min(e.vertices), max(e.vertices)) in _k for e in me_glacier_tongue.edges])
me_glacier_tongue.materials.append(mat_vg_f_icelo_ice)
me_glacier_tongue.materials.append(mat_vg_f_ice_ice)
me_glacier_tongue.materials.append(mat_vg_f_snowc_snow)
me_glacier_tongue.materials.append(mat_vg_f_snow_snow)
me_glacier_tongue.materials.append(mat_vg_f_recess_slate)
me_glacier_tongue.materials.append(mat_vg_f_rkmid_slate)
me_glacier_tongue.materials.append(mat_vg_f_rklit_cobblestone)
me_glacier_tongue.materials.append(mat_vg_f_cliff3_cobblestone)
me_glacier_tongue.materials.append(mat_vg_ice_ice)
me_glacier_tongue.materials.append(mat_vg_ice2_ice)
me_glacier_tongue.materials.append(mat_vg_icew_ice)
me_glacier_tongue.update()

# ---- objects
ob_glacier_tongue = bpy.data.objects.new('glacier_tongue', me_glacier_tongue)

# ---- transforms, parenting, visibility, modifiers, constraints
ob_glacier_tongue.location = (0.0, 0.0, 0.0)

# ---- collection membership
scene.collection.objects.link(ob_glacier_tongue)

# ---- scene / render settings (as saved in the file)
scene.frame_start = 1; scene.frame_end = 250; scene.frame_set(1)
scene.render.engine = 'CYCLES'
scene.render.resolution_x = 420
scene.render.resolution_y = 420
scene.render.bake_bias = 0.0
scene.render.bake_samples = 0
scene.render.compositor_device = 'GPU'
scene.cycles.samples = 24
scene.cycles.adaptive_threshold = 0.05
scene.cycles.max_bounces = 4
scene.cycles.diffuse_bounces = 2
scene.cycles.glossy_bounces = 2
scene.cycles.transmission_bounces = 2
scene.cycles.transparent_max_bounces = 4
scene.eevee.taa_render_samples = 48
scene.eevee.use_volume_custom_range = False
scene.eevee.fast_gi_thickness_near = 0.1
scene.eevee.fast_gi_thickness_far = 0.0
scene.eevee.ray_tracing_options.screen_trace_thickness = 0.1
scene.view_settings.view_transform = 'Standard'
bpy.context.view_layer.update()

# ---- added for rendering (the .blend has no active camera): camera
cam_auto = bpy.data.cameras.new('AutoCamera')
cam_auto.lens = 50.0
cam_auto.sensor_width = 36.0
cam_auto.clip_end = 1716.59
ob_auto_camera = bpy.data.objects.new('AutoCamera', cam_auto)
scene.collection.objects.link(ob_auto_camera)
ob_auto_camera.location = (97.8116, -117.374, 90.2493)
ob_auto_camera.rotation_euler = (1.09748, -7.21219e-08, 0.694738)
scene.camera = ob_auto_camera
bpy.context.view_layer.update()
